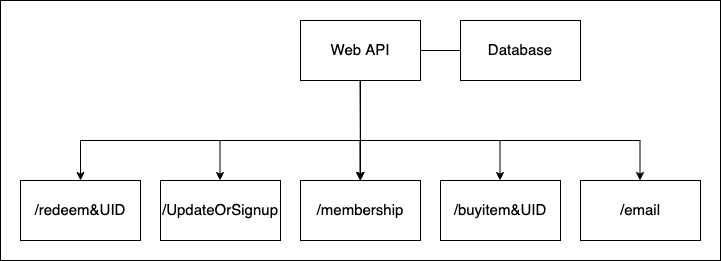

The diagram above was exported from draw.io. Its source (the exported page's mxGraphModel, read from the mxfile embedded in the PNG):
<mxGraphModel dx="1704" dy="947" grid="1" gridSize="10" guides="1" tooltips="1" connect="1" arrows="1" fold="1" page="1" pageScale="1" pageWidth="827" pageHeight="1169" math="0" shadow="0">
  <root>
    <mxCell id="vOSkEINQLHAc05nf_Fib-0" />
    <mxCell id="vOSkEINQLHAc05nf_Fib-1" parent="vOSkEINQLHAc05nf_Fib-0" />
    <mxCell id="vOSkEINQLHAc05nf_Fib-20" value="" style="edgeStyle=orthogonalEdgeStyle;rounded=0;orthogonalLoop=1;jettySize=auto;html=1;fontSize=15;" edge="1" parent="vOSkEINQLHAc05nf_Fib-1" source="vOSkEINQLHAc05nf_Fib-2" target="vOSkEINQLHAc05nf_Fib-10">
      <mxGeometry relative="1" as="geometry" />
    </mxCell>
    <mxCell id="vOSkEINQLHAc05nf_Fib-2" value="Web API" style="rounded=0;whiteSpace=wrap;html=1;fontSize=15;" vertex="1" parent="vOSkEINQLHAc05nf_Fib-1">
      <mxGeometry x="180" y="120" width="120" height="60" as="geometry" />
    </mxCell>
    <mxCell id="vOSkEINQLHAc05nf_Fib-3" value="&lt;div&gt;/UpdateOrSignup&lt;/div&gt;" style="rounded=0;whiteSpace=wrap;html=1;fontSize=15;fillColor=#ffffff;" vertex="1" parent="vOSkEINQLHAc05nf_Fib-1">
      <mxGeometry x="40" y="280" width="120" height="60" as="geometry" />
    </mxCell>
    <mxCell id="vOSkEINQLHAc05nf_Fib-5" value="" style="endArrow=none;html=1;fontSize=15;exitX=1;exitY=0.5;exitDx=0;exitDy=0;" edge="1" parent="vOSkEINQLHAc05nf_Fib-1" source="vOSkEINQLHAc05nf_Fib-2">
      <mxGeometry width="50" height="50" relative="1" as="geometry">
        <mxPoint x="250" y="290" as="sourcePoint" />
        <mxPoint x="340" y="150" as="targetPoint" />
      </mxGeometry>
    </mxCell>
    <mxCell id="vOSkEINQLHAc05nf_Fib-6" value="&lt;div&gt;Database&lt;/div&gt;" style="rounded=0;whiteSpace=wrap;html=1;fontSize=15;fillColor=#ffffff;" vertex="1" parent="vOSkEINQLHAc05nf_Fib-1">
      <mxGeometry x="340" y="120" width="120" height="60" as="geometry" />
    </mxCell>
    <mxCell id="vOSkEINQLHAc05nf_Fib-10" value="/membership" style="rounded=0;whiteSpace=wrap;html=1;fontSize=15;fillColor=#ffffff;" vertex="1" parent="vOSkEINQLHAc05nf_Fib-1">
      <mxGeometry x="180" y="280" width="120" height="60" as="geometry" />
    </mxCell>
    <mxCell id="vOSkEINQLHAc05nf_Fib-11" value="/buyitem&amp;amp;UID" style="rounded=0;whiteSpace=wrap;html=1;fontSize=15;fillColor=#ffffff;" vertex="1" parent="vOSkEINQLHAc05nf_Fib-1">
      <mxGeometry x="320" y="280" width="120" height="60" as="geometry" />
    </mxCell>
    <mxCell id="vOSkEINQLHAc05nf_Fib-12" value="/redeem&amp;amp;UID" style="rounded=0;whiteSpace=wrap;html=1;fontSize=15;fillColor=#ffffff;" vertex="1" parent="vOSkEINQLHAc05nf_Fib-1">
      <mxGeometry x="-100" y="280" width="120" height="60" as="geometry" />
    </mxCell>
    <mxCell id="vOSkEINQLHAc05nf_Fib-13" value="/email" style="rounded=0;whiteSpace=wrap;html=1;fontSize=15;fillColor=#ffffff;" vertex="1" parent="vOSkEINQLHAc05nf_Fib-1">
      <mxGeometry x="460" y="280" width="120" height="60" as="geometry" />
    </mxCell>
    <mxCell id="vOSkEINQLHAc05nf_Fib-14" value="" style="endArrow=classic;html=1;fontSize=15;" edge="1" parent="vOSkEINQLHAc05nf_Fib-1" target="vOSkEINQLHAc05nf_Fib-12">
      <mxGeometry width="50" height="50" relative="1" as="geometry">
        <mxPoint x="-40" y="240" as="sourcePoint" />
        <mxPoint x="280" y="380" as="targetPoint" />
      </mxGeometry>
    </mxCell>
    <mxCell id="vOSkEINQLHAc05nf_Fib-15" value="" style="endArrow=classic;html=1;fontSize=15;" edge="1" parent="vOSkEINQLHAc05nf_Fib-1">
      <mxGeometry width="50" height="50" relative="1" as="geometry">
        <mxPoint x="99.5" y="240" as="sourcePoint" />
        <mxPoint x="99.5" y="280" as="targetPoint" />
      </mxGeometry>
    </mxCell>
    <mxCell id="vOSkEINQLHAc05nf_Fib-16" value="" style="endArrow=classic;html=1;fontSize=15;" edge="1" parent="vOSkEINQLHAc05nf_Fib-1">
      <mxGeometry width="50" height="50" relative="1" as="geometry">
        <mxPoint x="239.5" y="240" as="sourcePoint" />
        <mxPoint x="239.5" y="280" as="targetPoint" />
      </mxGeometry>
    </mxCell>
    <mxCell id="vOSkEINQLHAc05nf_Fib-17" value="" style="endArrow=classic;html=1;fontSize=15;" edge="1" parent="vOSkEINQLHAc05nf_Fib-1">
      <mxGeometry width="50" height="50" relative="1" as="geometry">
        <mxPoint x="379.5" y="240" as="sourcePoint" />
        <mxPoint x="379.5" y="280" as="targetPoint" />
      </mxGeometry>
    </mxCell>
    <mxCell id="vOSkEINQLHAc05nf_Fib-18" value="" style="endArrow=classic;html=1;fontSize=15;" edge="1" parent="vOSkEINQLHAc05nf_Fib-1">
      <mxGeometry width="50" height="50" relative="1" as="geometry">
        <mxPoint x="519.5" y="240" as="sourcePoint" />
        <mxPoint x="519.5" y="280" as="targetPoint" />
      </mxGeometry>
    </mxCell>
    <mxCell id="vOSkEINQLHAc05nf_Fib-19" value="" style="endArrow=none;html=1;fontSize=15;" edge="1" parent="vOSkEINQLHAc05nf_Fib-1">
      <mxGeometry width="50" height="50" relative="1" as="geometry">
        <mxPoint x="-40" y="240" as="sourcePoint" />
        <mxPoint x="520" y="240" as="targetPoint" />
      </mxGeometry>
    </mxCell>
    <mxCell id="vOSkEINQLHAc05nf_Fib-21" value="" style="endArrow=classic;html=1;fontSize=15;entryX=0.5;entryY=0;entryDx=0;entryDy=0;" edge="1" parent="vOSkEINQLHAc05nf_Fib-1" target="vOSkEINQLHAc05nf_Fib-10">
      <mxGeometry width="50" height="50" relative="1" as="geometry">
        <mxPoint x="239.5" y="180" as="sourcePoint" />
        <mxPoint x="239.5" y="220" as="targetPoint" />
      </mxGeometry>
    </mxCell>
    <mxCell id="vOSkEINQLHAc05nf_Fib-22" value="" style="rounded=0;whiteSpace=wrap;html=1;fontSize=15;fillColor=none;" vertex="1" parent="vOSkEINQLHAc05nf_Fib-1">
      <mxGeometry x="-120" y="100" width="720" height="260" as="geometry" />
    </mxCell>
  </root>
</mxGraphModel>